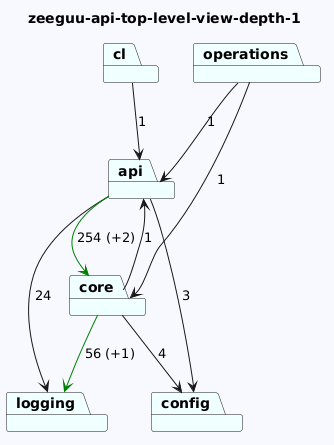

The diagram above was rendered by PlantUML. Its source (embedded in the PNG):
@startuml
skinparam backgroundColor GhostWhite
title zeeguu-api-top-level-view-depth-1
package "cl" #Azure
package "operations" #Azure
package "api" #Azure
package "logging" #Azure
package "config" #Azure
package "core" #Azure
"cl"-->"api"  : 1
"operations"-->"api"  : 1
"operations"-->"core"  : 1
"api"-->"logging"  : 24
"api"-->"config"  : 3
"api"-->"core" #Green : 254 (+2)


"core"-->"logging" #Green : 56 (+1)
"core"-->"api"  : 1
"core"-->"config"  : 4
@enduml